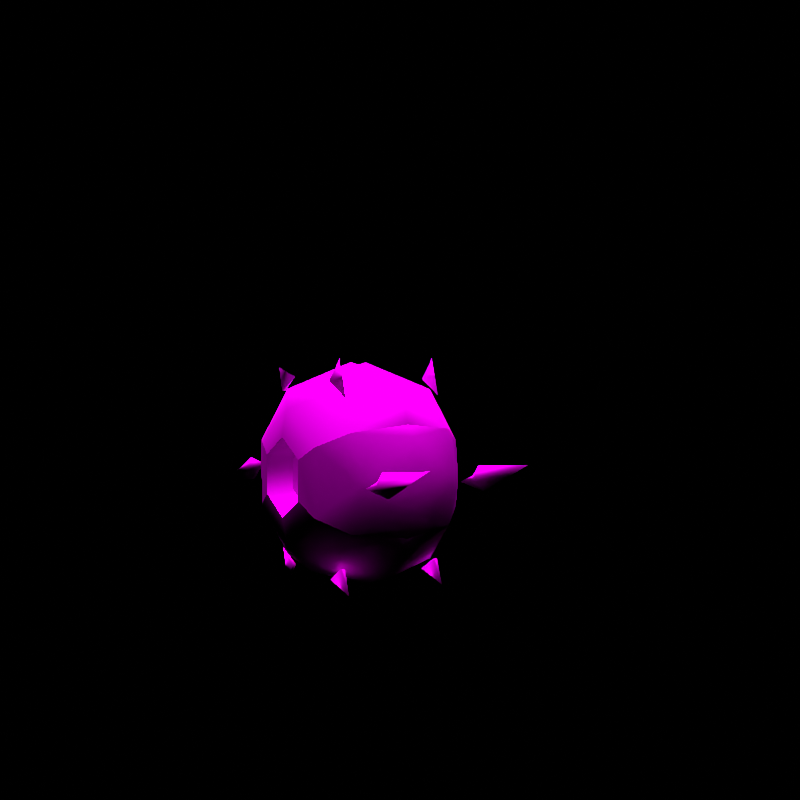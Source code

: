 # Source: rumble-whirlipede.blend  (saved by Blender 3.6.11; exported with 4.5.12 LTS)
import bpy
from mathutils import Matrix  # noqa: F401  (used for matrix-valued properties, if any)

bpy.ops.wm.read_factory_settings(use_empty=True)
scene = bpy.context.scene
scene.name = 'regice'

# ---- collections
col_don_t_render_me = bpy.data.collections.new("Don't Render Me"); scene.collection.children.link(col_don_t_render_me)

# ---- images (referenced by path relative to the original .blend; pixels are not part of the script)
import os
ASSET_DIR = os.environ.get("B2B_ASSET_DIR", "")  # directory of the original .blend (textures are referenced by path, not embedded)
HERE = os.path.dirname(os.path.abspath(__file__))  # packed textures are extracted next to this script under _unpacked/

def load_image(name, relpath, width, height, colorspace="sRGB"):
    """Load a texture the original file referenced (path relative to the .blend, or extracted next to this script)."""
    p = next((c for c in (os.path.join(HERE, relpath), os.path.join(ASSET_DIR, relpath)) if relpath and os.path.exists(c)), "")
    if p:
        img = bpy.data.images.load(p, check_existing=True)
        img.name = name
    else:  # same state as the original file: an image datablock whose file is absent (Cycles renders it pink)
        img = bpy.data.images.new(name, width, height)
        img.source = "FILE"
        img.filepath = "//" + (relpath or name)
    img.colorspace_settings.name = colorspace
    return img
img_hoiiga_body_c_png = load_image('HOIIGA_body_C.png', 'HOIIGA_body_C.png', 1024, 1024, 'sRGB')
img_hoiiga_eye_c_png = load_image('HOIIGA_eye_C.png', 'HOIIGA_eye_C.png', 1024, 1024, 'sRGB')

# ---- materials (node trees are filled in below, after node groups)
mat_pii_hoiiga_body_png = bpy.data.materials.new('Pii_HOIIGA_body.png')
mat_pii_hoiiga_body_png.use_transparent_shadow = False
mat_pii_hoiiga_body_png.diffuse_color = (0.8373, 0.8227, 0.5413, 1.0)
mat_pii_hoiiga_eye_png = bpy.data.materials.new('Pii_HOIIGA_eye.png')
mat_pii_hoiiga_eye_png.use_transparent_shadow = False
mat_pii_hoiiga_eye_png.diffuse_color = (0.8373, 0.8227, 0.5413, 1.0)

# ---- material node trees
mat_pii_hoiiga_body_png.use_nodes = True; mat_pii_hoiiga_body_png.node_tree.nodes.clear()
_N = mat_pii_hoiiga_body_png.node_tree.nodes; _L = mat_pii_hoiiga_body_png.node_tree.links
n0 = _N.new('ShaderNodeBsdfPrincipled'); n0.name = 'Principled BSDF'; n0.location = (10, 300)
n0.distribution = 'GGX'
n0.subsurface_method = 'RANDOM_WALK_SKIN'
n0.inputs[2].default_value = 0.0
n0.inputs[3].default_value = 1.45
n0.inputs[13].default_value = 0.0
n0.inputs[27].default_value = (0.0, 0.0, 0.0, 1.0)
n0.inputs[28].default_value = 1.0
n1 = _N.new('ShaderNodeOutputMaterial'); n1.name = 'Material Output'; n1.location = (300, 300)
n2 = _N.new('ShaderNodeTexImage'); n2.name = 'Image Texture'; n2.location = (-280, 260)
n2.image = img_hoiiga_body_c_png
n2.interpolation = 'Closest'
n2.extension = 'MIRROR'
_L.new(n0.outputs[0], n1.inputs[0])
_L.new(n2.outputs[0], n0.inputs[0])
n1.is_active_output = True
mat_pii_hoiiga_eye_png.use_nodes = True; mat_pii_hoiiga_eye_png.node_tree.nodes.clear()
_N = mat_pii_hoiiga_eye_png.node_tree.nodes; _L = mat_pii_hoiiga_eye_png.node_tree.links
n0 = _N.new('ShaderNodeBsdfPrincipled'); n0.name = 'Principled BSDF'; n0.location = (10, 300)
n0.distribution = 'GGX'
n0.subsurface_method = 'RANDOM_WALK_SKIN'
n0.inputs[2].default_value = 0.0
n0.inputs[3].default_value = 1.45
n0.inputs[13].default_value = 0.0
n0.inputs[27].default_value = (0.0, 0.0, 0.0, 1.0)
n0.inputs[28].default_value = 1.0
n1 = _N.new('ShaderNodeOutputMaterial'); n1.name = 'Material Output'; n1.location = (300, 300)
n2 = _N.new('ShaderNodeTexImage'); n2.name = 'Image Texture'; n2.location = (-280, 260)
n2.image = img_hoiiga_eye_c_png
n2.interpolation = 'Closest'
_L.new(n0.outputs[0], n1.inputs[0])
_L.new(n2.outputs[0], n0.inputs[0])
n1.is_active_output = True

# ---- world
world_world = bpy.data.worlds.new('World'); scene.world = world_world
world_world.use_nodes = True; world_world.node_tree.nodes.clear()
_N = world_world.node_tree.nodes; _L = world_world.node_tree.links
n0 = _N.new('ShaderNodeOutputWorld'); n0.name = 'World Output'; n0.location = (300, 300)
n1 = _N.new('ShaderNodeBackground'); n1.name = 'Background'; n1.location = (10, 300)
n1.inputs[0].default_value = (0.05088, 0.05088, 0.05088, 1.0)
n1.inputs[1].default_value = 0.0
_L.new(n1.outputs[0], n0.inputs[0])
n0.is_active_output = True
world_world.color = (0.05088, 0.05088, 0.05088)
world_world.use_sun_shadow = False
world_world.sun_shadow_jitter_overblur = 0.0

# ---- cameras
cam_camera = bpy.data.cameras.new('Camera')
cam_camera.clip_end = 2e+04

# ---- lights
light_sun = bpy.data.lights.new('Sun', 'SUN')
light_sun.specular_factor = 0.0
light_sun.transmission_factor = 0.0
light_sun.use_shadow = False
light_sun.angle = 0.7854
light_sun.energy = 5.0
light_sun.shadow_soft_size = 0.25

# ---- meshes
me_hoiiga = bpy.data.meshes.new('HOIIGA')
me_hoiiga.from_pydata([(0.1374, -0.1233, 0.4982), (0.1374, -0.2056, 0.4039), (0.2016, -0.1442, 0.3684), (0.0, -0.2251, 0.4583), (0.2016, -0.0004702, 0.4514), (0.0, -0.1421, 0.5308), (0.1374, -0.0004702, 0.5223), (0.0, -0.03784, 0.5663), (0.0, -0.2349, 0.4208), (0.2135, -0.08663, 0.3352), (-0.1374, -0.1233, 0.4982), (0.0, -0.0004702, 0.5561), (-0.1374, -0.2056, 0.4039), (0.2135, -0.0004702, 0.3849), (-0.1374, -0.0004702, 0.5223), (-0.2016, -0.1442, 0.3684), (-0.2016, -0.0004702, 0.4514), (-0.2135, -0.0004702, 0.3849), (-0.2135, -0.08663, 0.3352), (0.1374, 0.1224, 0.4982), (0.0, 0.03688, 0.5663), (0.2016, 0.1433, 0.3684), (0.0, 0.1411, 0.5308), (0.1374, 0.2047, 0.4039), (0.0, 0.2241, 0.4583), (-0.1374, 0.1224, 0.4982), (0.0, 0.2339, 0.4208), (0.2135, 0.08569, 0.3352), (-0.1374, 0.2047, 0.4039), (-0.2016, 0.1433, 0.3684), (-0.2135, 0.08569, 0.3352), (0.1374, 0.2452, 0.2854), (0.0, 0.2615, 0.3935), (0.2016, 0.1433, 0.2024), (0.0, 0.2827, 0.2854), (0.1374, 0.2047, 0.167), (0.0, 0.2615, 0.1773), (-0.1374, 0.2452, 0.2854), (0.0, 0.2339, 0.1501), (0.2135, 0.08569, 0.2357), (-0.1374, 0.2047, 0.167), (-0.2016, 0.1433, 0.2024), (-0.2135, 0.08569, 0.2357), (0.1374, 0.1224, 0.07268), (0.0, 0.2241, 0.1126), (0.2016, -0.0004702, 0.1195), (0.0, 0.1411, 0.04017), (0.1374, -0.0004702, 0.04854), (0.0, 0.03689, 0.004547), (-0.1374, 0.1224, 0.07268), (0.0, -0.0004702, 0.01475), (0.2135, -0.0004702, 0.1859), (-0.1374, -0.0004702, 0.04854), (-0.2016, -0.0004702, 0.1195), (-0.2135, -0.0004702, 0.1859), (0.1374, -0.1233, 0.07268), (0.0, -0.03783, 0.004547), (0.2016, -0.1442, 0.2024), (0.0, -0.1421, 0.04017), (0.1374, -0.2056, 0.167), (0.0, -0.225, 0.1126), (-0.1374, -0.1233, 0.07268), (0.0, -0.2349, 0.1501), (0.2135, -0.08663, 0.2357), (-0.1374, -0.2056, 0.167), (-0.2016, -0.1442, 0.2024), (-0.2135, -0.08663, 0.2357), (0.1374, -0.2461, 0.2854), (0.0, -0.2624, 0.1774), (0.0, -0.2837, 0.2855), (0.0, -0.2624, 0.3935), (-0.1374, -0.2461, 0.2854), (0.1489, -0.3383, 0.2945), (0.1314, -0.2623, 0.2799), (0.1314, -0.3124, 0.3008), (0.1314, -0.3587, 0.2659), (0.1314, -0.3339, 0.3253), (0.1314, -0.5231, 0.343), (0.1139, -0.3383, 0.2945), (0.1489, 0.3374, 0.2764), (0.1314, 0.2614, 0.2909), (0.1314, 0.3115, 0.2701), (0.1314, 0.3578, 0.305), (0.1314, 0.333, 0.2456), (0.1314, 0.5222, 0.2279), (0.1139, 0.3374, 0.2764), (-0.1489, -0.3383, 0.2945), (-0.1314, -0.3124, 0.3008), (-0.1314, -0.2623, 0.2799), (-0.1314, -0.3339, 0.3253), (-0.1314, -0.3587, 0.2659), (-0.1314, -0.5231, 0.343), (-0.1139, -0.3383, 0.2945), (-0.1489, 0.3374, 0.2764), (-0.1314, 0.3115, 0.2701), (-0.1314, 0.2614, 0.2909), (-0.1314, 0.333, 0.2456), (-0.1314, 0.3578, 0.305), (-0.1314, 0.5222, 0.2279), (-0.1139, 0.3374, 0.2764), (0.1372, -0.1015, 0.5227), (0.1313, -0.1665, 0.4852), (0.1254, -0.1015, 0.5227), (0.1313, -0.1398, 0.5778), (0.1372, 0.1545, 0.4916), (0.1313, 0.08953, 0.5291), (0.1254, 0.1545, 0.4916), (0.1313, 0.183, 0.5523), (0.1372, -0.1554, 0.07931), (0.1313, -0.09047, 0.04181), (0.1254, -0.1554, 0.07931), (0.1313, -0.184, 0.01859), (0.1372, 0.1006, 0.04818), (0.1313, 0.1655, 0.08568), (0.1254, 0.1006, 0.04818), (0.1313, 0.1389, -0.006916), (-0.1372, -0.1015, 0.5227), (-0.1254, -0.1015, 0.5227), (-0.1313, -0.1665, 0.4852), (-0.1313, -0.1398, 0.5778), (-0.1372, 0.1545, 0.4916), (-0.1254, 0.1545, 0.4916), (-0.1313, 0.08953, 0.5291), (-0.1313, 0.183, 0.5523), (-0.1372, -0.1554, 0.07931), (-0.1254, -0.1554, 0.07931), (-0.1313, -0.09047, 0.04181), (-0.1313, -0.184, 0.01859), (-0.1372, 0.1006, 0.04818), (-0.1254, 0.1006, 0.04818), (-0.1313, 0.1655, 0.08568), (-0.1313, 0.1389, -0.006916), (-0.09453, -0.0004702, 0.2854), (0.09453, -0.0004702, 0.2854), (0.159, -0.0004702, 0.2854), (0.1466, -0.0004702, 0.3862), (0.1466, -0.08772, 0.3358), (0.1466, 0.08678, 0.3358), (0.1466, 0.08678, 0.2351), (0.1466, -0.0004702, 0.1847), (0.1466, -0.08772, 0.2351), (-0.159, -0.0004702, 0.2854), (-0.1466, -0.08772, 0.3358), (-0.1466, -0.0004702, 0.3862), (-0.1466, 0.08678, 0.3358), (-0.1466, 0.08678, 0.2351), (-0.1466, -0.0004702, 0.1847), (-0.1466, -0.08772, 0.2351)], [], [(0, 1, 2), (0, 3, 1), (0, 2, 4), (0, 5, 3), (0, 4, 6), (0, 7, 5), (0, 6, 7), (1, 3, 8), (2, 9, 4), (5, 7, 10), (5, 10, 3), (6, 11, 7), (8, 3, 12), (3, 10, 12), (9, 13, 4), (11, 14, 7), (7, 14, 10), (12, 10, 15), (14, 16, 10), (10, 16, 15), (16, 17, 15), (17, 18, 15), (19, 6, 4), (19, 20, 6), (19, 4, 21), (19, 22, 20), (19, 21, 23), (19, 24, 22), (19, 23, 24), (6, 20, 11), (4, 13, 21), (22, 24, 25), (22, 25, 20), (23, 26, 24), (11, 20, 14), (20, 25, 14), (13, 27, 21), (26, 28, 24), (24, 28, 25), (14, 25, 16), (28, 29, 25), (25, 29, 16), (29, 30, 16), (30, 17, 16), (31, 23, 21), (31, 32, 23), (31, 21, 33), (31, 34, 32), (31, 33, 35), (31, 36, 34), (31, 35, 36), (23, 32, 26), (21, 27, 33), (34, 36, 37), (34, 37, 32), (35, 38, 36), (26, 32, 28), (32, 37, 28), (27, 39, 33), (38, 40, 36), (36, 40, 37), (28, 37, 29), (40, 41, 37), (37, 41, 29), (41, 42, 29), (42, 30, 29), (43, 35, 33), (43, 44, 35), (43, 33, 45), (43, 46, 44), (43, 45, 47), (43, 48, 46), (43, 47, 48), (35, 44, 38), (33, 39, 45), (46, 48, 49), (46, 49, 44), (47, 50, 48), (38, 44, 40), (44, 49, 40), (39, 51, 45), (50, 52, 48), (48, 52, 49), (40, 49, 41), (52, 53, 49), (49, 53, 41), (53, 54, 41), (54, 42, 41), (55, 47, 45), (55, 56, 47), (55, 45, 57), (55, 58, 56), (55, 57, 59), (55, 60, 58), (55, 59, 60), (47, 56, 50), (45, 51, 57), (58, 60, 61), (58, 61, 56), (59, 62, 60), (50, 56, 52), (56, 61, 52), (51, 63, 57), (62, 64, 60), (60, 64, 61), (52, 61, 53), (64, 65, 61), (61, 65, 53), (65, 66, 53), (66, 54, 53), (67, 59, 57), (67, 68, 59), (67, 57, 2), (67, 69, 68), (67, 2, 1), (67, 70, 69), (67, 1, 70), (59, 68, 62), (57, 63, 2), (69, 70, 71), (69, 71, 68), (1, 8, 70), (62, 68, 64), (68, 71, 64), (63, 9, 2), (8, 12, 70), (70, 12, 71), (64, 71, 65), (12, 15, 71), (71, 15, 65), (15, 18, 65), (18, 66, 65), (72, 73, 74), (72, 75, 73), (72, 74, 76), (72, 77, 75), (72, 76, 77), (73, 78, 74), (73, 75, 78), (78, 76, 74), (78, 77, 76), (78, 75, 77), (79, 80, 81), (79, 82, 80), (79, 81, 83), (79, 84, 82), (79, 83, 84), (80, 85, 81), (80, 82, 85), (85, 83, 81), (85, 84, 83), (85, 82, 84), (86, 87, 88), (86, 89, 87), (86, 88, 90), (86, 91, 89), (86, 90, 91), (87, 92, 88), (87, 89, 92), (92, 90, 88), (92, 89, 91), (92, 91, 90), (93, 94, 95), (93, 96, 94), (93, 95, 97), (93, 98, 96), (93, 97, 98), (94, 99, 95), (94, 96, 99), (99, 97, 95), (99, 96, 98), (99, 98, 97), (100, 101, 102), (100, 103, 101), (100, 102, 103), (103, 102, 101), (104, 105, 106), (104, 107, 105), (104, 106, 107), (107, 106, 105), (108, 109, 110), (108, 111, 109), (108, 110, 111), (111, 110, 109), (112, 113, 114), (112, 115, 113), (112, 114, 115), (115, 114, 113), (116, 117, 118), (116, 119, 117), (116, 118, 119), (119, 118, 117), (120, 121, 122), (120, 123, 121), (120, 122, 123), (123, 122, 121), (124, 125, 126), (124, 127, 125), (124, 126, 127), (127, 126, 125), (128, 129, 130), (128, 131, 129), (128, 130, 131), (131, 130, 129), (132, 13, 9), (132, 27, 13), (132, 39, 27), (132, 51, 39), (132, 63, 51), (132, 9, 63), (133, 18, 17), (133, 17, 30), (133, 30, 42), (133, 42, 54), (133, 54, 66), (133, 66, 18), (134, 135, 136), (134, 137, 135), (134, 138, 137), (134, 139, 138), (134, 140, 139), (134, 136, 140), (141, 142, 143), (141, 143, 144), (141, 144, 145), (141, 145, 146), (141, 146, 147), (141, 147, 142)])
me_hoiiga.polygons.foreach_set('use_smooth', [True] * 228)
me_hoiiga.polygons.foreach_set('material_index', [0, 0, 0, 0, 0, 0, 0, 0, 0, 0, 0, 0, 0, 0, 0, 0, 0, 0, 0, 0, 0, 0, 0, 0, 0, 0, 0, 0, 0, 0, 0, 0, 0, 0, 0, 0, 0, 0, 0, 0, 0, 0, 0, 0, 0, 0, 0, 0, 0, 0, 0, 0, 0, 0, 0, 0, 0, 0, 0, 0, 0, 0, 0, 0, 0, 0, 0, 0, 0, 0, 0, 0, 0, 0, 0, 0, 0, 0, 0, 0, 0, 0, 0, 0, 0, 0, 0, 0, 0, 0, 0, 0, 0, 0, 0, 0, 0, 0, 0, 0, 0, 0, 0, 0, 0, 0, 0, 0, 0, 0, 0, 0, 0, 0, 0, 0, 0, 0, 0, 0, 0, 0, 0, 0, 0, 0, 0, 0, 0, 0, 0, 0, 0, 0, 0, 0, 0, 0, 0, 0, 0, 0, 0, 0, 0, 0, 0, 0, 0, 0, 0, 0, 0, 0, 0, 0, 0, 0, 0, 0, 0, 0, 0, 0, 0, 0, 0, 0, 0, 0, 0, 0, 0, 0, 0, 0, 0, 0, 0, 0, 0, 0, 0, 0, 0, 0, 0, 0, 0, 0, 0, 0, 0, 0, 0, 0, 0, 0, 0, 0, 0, 0, 0, 0, 0, 0, 0, 0, 0, 0, 0, 0, 0, 0, 0, 0, 1, 1, 1, 1, 1, 1, 1, 1, 1, 1, 1, 1])
_k = set([(1, 2), (1, 8), (2, 9), (4, 6), (4, 13), (6, 11), (8, 12), (9, 13), (9, 63), (11, 14), (12, 15), (13, 27), (14, 16), (15, 18), (16, 17), (17, 18), (17, 30), (18, 66), (21, 23), (21, 27), (23, 26), (26, 28), (27, 39), (28, 29), (29, 30), (30, 42), (33, 35), (33, 39), (35, 38), (38, 40), (39, 51), (40, 41), (41, 42), (42, 54), (45, 47), (45, 51), (47, 50), (50, 52), (51, 63), (52, 53), (53, 54), (54, 66), (57, 59), (57, 63), (59, 62), (62, 64), (64, 65), (65, 66)])
me_hoiiga.attributes.new('sharp_edge', 'BOOLEAN', 'EDGE').data.foreach_set('value', [ (min(e.vertices), max(e.vertices)) in _k for e in me_hoiiga.edges])
_uv = me_hoiiga.uv_layers.new(name='Float2')
_uv.uv.foreach_set('vector', [0.0, 0.596, -0.6967, 0.596, -0.4731, 0.2264, 0.0, 0.596, -0.6358, 1.0, -0.6967, 0.596, 0.0, 0.596, -0.4731, 0.2264, 0.4731, 0.2264, 0.0, 0.596, 6.451e-06, 1.0, -0.6358, 1.0, 0.0, 0.596, 0.4731, 0.2264, 0.6967, 0.596, 0.0, 0.596, 0.6358, 1.0, 6.451e-06, 1.0, 0.0, 0.596, 0.6967, 0.596, 0.6358, 1.0, -0.6967, 0.596, -0.6358, 1.0, -0.7961, 1.0, -0.4731, 0.2264, -0.2694, 0.0868, 0.4731, 0.2264, 6.451e-06, 1.0, 0.6358, 1.0, 0.0, 1.404, 6.451e-06, 1.0, 0.0, 1.404, -0.6358, 1.0, 0.6967, 0.596, 0.7961, 1.0, 0.6358, 1.0, -0.7961, 1.0, -0.6358, 1.0, -0.6967, 1.404, -0.6358, 1.0, 0.0, 1.404, -0.6967, 1.404, -0.2694, 0.0868, 0.2694, 0.0868, 0.4731, 0.2264, 0.7961, 1.0, 0.6967, 1.404, 0.6358, 1.0, 0.6358, 1.0, 0.6967, 1.404, 0.0, 1.404, -0.6967, 1.404, 0.0, 1.404, -0.4731, 1.774, 0.6967, 1.404, 0.4731, 1.774, 0.0, 1.404, 0.0, 1.404, 0.4731, 1.774, -0.4731, 1.774, 0.4731, 1.774, 0.2694, 1.914, -0.4731, 1.774, 0.2694, 1.914, -0.2694, 1.914, -0.4731, 1.774, 0.0, 0.596, -0.6967, 0.596, -0.4731, 0.2264, 0.0, 0.596, -0.6358, 1.0, -0.6967, 0.596, 0.0, 0.596, -0.4731, 0.2264, 0.4731, 0.2264, 0.0, 0.596, 6.451e-06, 1.0, -0.6358, 1.0, 0.0, 0.596, 0.4731, 0.2264, 0.6967, 0.596, 0.0, 0.596, 0.6358, 1.0, 6.451e-06, 1.0, 0.0, 0.596, 0.6967, 0.596, 0.6358, 1.0, -0.6967, 0.596, -0.6358, 1.0, -0.7961, 1.0, -0.4731, 0.2264, -0.2694, 0.0868, 0.4731, 0.2264, 6.451e-06, 1.0, 0.6358, 1.0, 0.0, 1.404, 6.451e-06, 1.0, 0.0, 1.404, -0.6358, 1.0, 0.6967, 0.596, 0.7961, 1.0, 0.6358, 1.0, -0.7961, 1.0, -0.6358, 1.0, -0.6967, 1.404, -0.6358, 1.0, 0.0, 1.404, -0.6967, 1.404, -0.2694, 0.0868, 0.2694, 0.0868, 0.4731, 0.2264, 0.7961, 1.0, 0.6967, 1.404, 0.6358, 1.0, 0.6358, 1.0, 0.6967, 1.404, 0.0, 1.404, -0.6967, 1.404, 0.0, 1.404, -0.4731, 1.774, 0.6967, 1.404, 0.4731, 1.774, 0.0, 1.404, 0.0, 1.404, 0.4731, 1.774, -0.4731, 1.774, 0.4731, 1.774, 0.2694, 1.914, -0.4731, 1.774, 0.2694, 1.914, -0.2694, 1.914, -0.4731, 1.774, 0.0, 0.596, 0.6967, 0.596, 0.4731, 0.2264, 0.0, 0.596, 0.6358, 1.0, 0.6967, 0.596, 0.0, 0.596, 0.4731, 0.2264, -0.4731, 0.2264, 0.0, 0.596, 6.451e-06, 1.0, 0.6358, 1.0, 0.0, 0.596, -0.4731, 0.2264, -0.6967, 0.596, 0.0, 0.596, -0.6358, 1.0, 6.451e-06, 1.0, 0.0, 0.596, -0.6967, 0.596, -0.6358, 1.0, 0.6967, 0.596, 0.6358, 1.0, 0.7961, 1.0, 0.4731, 0.2264, 0.2694, 0.0868, -0.4731, 0.2264, 6.451e-06, 1.0, -0.6358, 1.0, 0.0, 1.404, 6.451e-06, 1.0, 0.0, 1.404, 0.6358, 1.0, -0.6967, 0.596, -0.7961, 1.0, -0.6358, 1.0, 0.7961, 1.0, 0.6358, 1.0, 0.6967, 1.404, 0.6358, 1.0, 0.0, 1.404, 0.6967, 1.404, 0.2694, 0.0868, -0.2694, 0.0868, -0.4731, 0.2264, -0.7961, 1.0, -0.6967, 1.404, -0.6358, 1.0, -0.6358, 1.0, -0.6967, 1.404, 0.0, 1.404, 0.6967, 1.404, 0.0, 1.404, 0.4731, 1.774, -0.6967, 1.404, -0.4731, 1.774, 0.0, 1.404, 0.0, 1.404, -0.4731, 1.774, 0.4731, 1.774, -0.4731, 1.774, -0.2694, 1.914, 0.4731, 1.774, -0.2694, 1.914, 0.2694, 1.914, 0.4731, 1.774, 0.0, 0.596, 0.6967, 0.596, 0.4731, 0.2264, 0.0, 0.596, 0.6358, 1.0, 0.6967, 0.596, 0.0, 0.596, 0.4731, 0.2264, -0.4731, 0.2264, 0.0, 0.596, 6.451e-06, 1.0, 0.6358, 1.0, 0.0, 0.596, -0.4731, 0.2264, -0.6967, 0.596, 0.0, 0.596, -0.6358, 1.0, 6.451e-06, 1.0, 0.0, 0.596, -0.6967, 0.596, -0.6358, 1.0, 0.6967, 0.596, 0.6358, 1.0, 0.7961, 1.0, 0.4731, 0.2264, 0.2694, 0.0868, -0.4731, 0.2264, 6.451e-06, 1.0, -0.6358, 1.0, 0.0, 1.404, 6.451e-06, 1.0, 0.0, 1.404, 0.6358, 1.0, -0.6967, 0.596, -0.7961, 1.0, -0.6358, 1.0, 0.7961, 1.0, 0.6358, 1.0, 0.6967, 1.404, 0.6358, 1.0, 0.0, 1.404, 0.6967, 1.404, 0.2694, 0.0868, -0.2694, 0.0868, -0.4731, 0.2264, -0.7961, 1.0, -0.6967, 1.404, -0.6358, 1.0, -0.6358, 1.0, -0.6967, 1.404, 0.0, 1.404, 0.6967, 1.404, 0.0, 1.404, 0.4731, 1.774, -0.6967, 1.404, -0.4731, 1.774, 0.0, 1.404, 0.0, 1.404, -0.4731, 1.774, 0.4731, 1.774, -0.4731, 1.774, -0.2694, 1.914, 0.4731, 1.774, -0.2694, 1.914, 0.2694, 1.914, 0.4731, 1.774, 0.0, 0.596, -0.6967, 0.596, -0.4731, 0.2264, 0.0, 0.596, -0.6358, 1.0, -0.6967, 0.596, 0.0, 0.596, -0.4731, 0.2264, 0.4731, 0.2264, 0.0, 0.596, 6.451e-06, 1.0, -0.6358, 1.0, 0.0, 0.596, 0.4731, 0.2264, 0.6967, 0.596, 0.0, 0.596, 0.6358, 1.0, 6.451e-06, 1.0, 0.0, 0.596, 0.6967, 0.596, 0.6358, 1.0, -0.6967, 0.596, -0.6358, 1.0, -0.7961, 1.0, -0.4731, 0.2264, -0.2694, 0.0868, 0.4731, 0.2264, 6.451e-06, 1.0, 0.6358, 1.0, 0.0, 1.404, 6.451e-06, 1.0, 0.0, 1.404, -0.6358, 1.0, 0.6967, 0.596, 0.7961, 1.0, 0.6358, 1.0, -0.7961, 1.0, -0.6358, 1.0, -0.6967, 1.404, -0.6358, 1.0, 0.0, 1.404, -0.6967, 1.404, -0.2694, 0.0868, 0.2694, 0.0868, 0.4731, 0.2264, 0.7961, 1.0, 0.6967, 1.404, 0.6358, 1.0, 0.6358, 1.0, 0.6967, 1.404, 0.0, 1.404, -0.6967, 1.404, 0.0, 1.404, -0.4731, 1.774, 0.6967, 1.404, 0.4731, 1.774, 0.0, 1.404, 0.0, 1.404, 0.4731, 1.774, -0.4731, 1.774, 0.4731, 1.774, 0.2694, 1.914, -0.4731, 1.774, 0.2694, 1.914, -0.2694, 1.914, -0.4731, 1.774, 0.0, 0.596, -0.6967, 0.596, -0.4731, 0.2264, 0.0, 0.596, -0.6358, 1.0, -0.6967, 0.596, 0.0, 0.596, -0.4731, 0.2264, 0.4731, 0.2264, 0.0, 0.596, 6.451e-06, 1.0, -0.6358, 1.0, 0.0, 0.596, 0.4731, 0.2264, 0.6967, 0.596, 0.0, 0.596, 0.6358, 1.0, 6.451e-06, 1.0, 0.0, 0.596, 0.6967, 0.596, 0.6358, 1.0, -0.6967, 0.596, -0.6358, 1.0, -0.7961, 1.0, -0.4731, 0.2264, -0.2694, 0.0868, 0.4731, 0.2264, 6.451e-06, 1.0, 0.6358, 1.0, 0.0, 1.404, 6.451e-06, 1.0, 0.0, 1.404, -0.6358, 1.0, 0.6967, 0.596, 0.7961, 1.0, 0.6358, 1.0, -0.7961, 1.0, -0.6358, 1.0, -0.6967, 1.404, -0.6358, 1.0, 0.0, 1.404, -0.6967, 1.404, -0.2694, 0.0868, 0.2694, 0.0868, 0.4731, 0.2264, 0.7961, 1.0, 0.6967, 1.404, 0.6358, 1.0, 0.6358, 1.0, 0.6967, 1.404, 0.0, 1.404, -0.6967, 1.404, 0.0, 1.404, -0.4731, 1.774, 0.6967, 1.404, 0.4731, 1.774, 0.0, 1.404, 0.0, 1.404, 0.4731, 1.774, -0.4731, 1.774, 0.4731, 1.774, 0.2694, 1.914, -0.4731, 1.774, 0.2694, 1.914, -0.2694, 1.914, -0.4731, 1.774, 0.8578, 0.1264, 0.8333, 0.0393, 0.8773, 0.09923, 0.8578, 0.1264, 0.7838, 0.1425, 0.8333, 0.0393, 0.8578, 0.1264, 0.8773, 0.09923, 0.9349, 0.1285, 0.8578, 0.1264, 0.9501, 0.3412, 0.7838, 0.1425, 0.8578, 0.1264, 0.9349, 0.1285, 0.9501, 0.3412, 0.8333, 0.0393, 0.8578, 0.1264, 0.8773, 0.09923, 0.8333, 0.0393, 0.7838, 0.1425, 0.8578, 0.1264, 0.8578, 0.1264, 0.9349, 0.1285, 0.8773, 0.09923, 0.8578, 0.1264, 0.9501, 0.3412, 0.9349, 0.1285, 0.8578, 0.1264, 0.7838, 0.1425, 0.9501, 0.3412, 0.8578, 0.1264, 0.8333, 0.0393, 0.8773, 0.09923, 0.8578, 0.1264, 0.7838, 0.1425, 0.8333, 0.0393, 0.8578, 0.1264, 0.8773, 0.09923, 0.9349, 0.1285, 0.8578, 0.1264, 0.9501, 0.3412, 0.7838, 0.1425, 0.8578, 0.1264, 0.9349, 0.1285, 0.9501, 0.3412, 0.8333, 0.0393, 0.8578, 0.1264, 0.8773, 0.09923, 0.8333, 0.0393, 0.7838, 0.1425, 0.8578, 0.1264, 0.8578, 0.1264, 0.9349, 0.1285, 0.8773, 0.09923, 0.8578, 0.1264, 0.9501, 0.3412, 0.9349, 0.1285, 0.8578, 0.1264, 0.7838, 0.1425, 0.9501, 0.3412, 0.8578, 0.1264, 0.8773, 0.09923, 0.8333, 0.0393, 0.8578, 0.1264, 0.9349, 0.1285, 0.8773, 0.09923, 0.8578, 0.1264, 0.8333, 0.0393, 0.7838, 0.1425, 0.8578, 0.1264, 0.9501, 0.3412, 0.9349, 0.1285, 0.8578, 0.1264, 0.7838, 0.1425, 0.9501, 0.3412, 0.8773, 0.09923, 0.8578, 0.1264, 0.8333, 0.0393, 0.8773, 0.09923, 0.9349, 0.1285, 0.8578, 0.1264, 0.8578, 0.1264, 0.7838, 0.1425, 0.8333, 0.0393, 0.8578, 0.1264, 0.9349, 0.1285, 0.9501, 0.3412, 0.8578, 0.1264, 0.9501, 0.3412, 0.7838, 0.1425, 0.8578, 0.1264, 0.8773, 0.09923, 0.8333, 0.0393, 0.8578, 0.1264, 0.9349, 0.1285, 0.8773, 0.09923, 0.8578, 0.1264, 0.8333, 0.0393, 0.7838, 0.1425, 0.8578, 0.1264, 0.9501, 0.3412, 0.9349, 0.1285, 0.8578, 0.1264, 0.7838, 0.1425, 0.9501, 0.3412, 0.8773, 0.09923, 0.8578, 0.1264, 0.8333, 0.0393, 0.8773, 0.09923, 0.9349, 0.1285, 0.8578, 0.1264, 0.8578, 0.1264, 0.7838, 0.1425, 0.8333, 0.0393, 0.8578, 0.1264, 0.9349, 0.1285, 0.9501, 0.3412, 0.8578, 0.1264, 0.9501, 0.3412, 0.7838, 0.1425, 0.8777, 0.4679, 0.8586, 0.4624, 0.8777, 0.4679, 0.8777, 0.4679, 0.8664, 0.476, 0.8586, 0.4624, 0.8777, 0.4679, 0.8777, 0.4679, 0.8664, 0.476, 0.8664, 0.476, 0.8777, 0.4679, 0.8586, 0.4624, 0.9529, 0.4633, 0.9338, 0.4689, 0.9529, 0.4633, 0.9529, 0.4633, 0.9613, 0.4723, 0.9338, 0.4689, 0.9529, 0.4633, 0.9529, 0.4633, 0.9613, 0.4723, 0.9613, 0.4723, 0.9529, 0.4633, 0.9338, 0.4689, 0.8618, 0.4028, 0.8809, 0.3973, 0.8618, 0.4028, 0.8618, 0.4028, 0.8534, 0.3938, 0.8809, 0.3973, 0.8618, 0.4028, 0.8618, 0.4028, 0.8534, 0.3938, 0.8534, 0.3938, 0.8618, 0.4028, 0.8809, 0.3973, 0.9371, 0.3982, 0.9561, 0.4037, 0.9371, 0.3982, 0.9371, 0.3982, 0.9483, 0.3901, 0.9561, 0.4037, 0.9371, 0.3982, 0.9371, 0.3982, 0.9483, 0.3901, 0.9483, 0.3901, 0.9371, 0.3982, 0.9561, 0.4037, 0.8777, 0.4679, 0.8777, 0.4679, 0.8586, 0.4624, 0.8777, 0.4679, 0.8664, 0.476, 0.8777, 0.4679, 0.8777, 0.4679, 0.8586, 0.4624, 0.8664, 0.476, 0.8664, 0.476, 0.8586, 0.4624, 0.8777, 0.4679, 0.9529, 0.4633, 0.9529, 0.4633, 0.9338, 0.4689, 0.9529, 0.4633, 0.9613, 0.4723, 0.9529, 0.4633, 0.9529, 0.4633, 0.9338, 0.4689, 0.9613, 0.4723, 0.9613, 0.4723, 0.9338, 0.4689, 0.9529, 0.4633, 0.8618, 0.4028, 0.8618, 0.4028, 0.8809, 0.3973, 0.8618, 0.4028, 0.8534, 0.3938, 0.8618, 0.4028, 0.8618, 0.4028, 0.8809, 0.3973, 0.8534, 0.3938, 0.8534, 0.3938, 0.8809, 0.3973, 0.8618, 0.4028, 0.9371, 0.3982, 0.9371, 0.3982, 0.9561, 0.4037, 0.9371, 0.3982, 0.9483, 0.3901, 0.9371, 0.3982, 0.9371, 0.3982, 0.9561, 0.4037, 0.9483, 0.3901, 0.9483, 0.3901, 0.9561, 0.4037, 0.9371, 0.3982, 0.6189, 0.03353, 0.648, 0.08924, 0.5897, 0.08924, 0.6189, 0.03353, 0.648, 0.08924, 0.5897, 0.08924, 0.6189, 0.03353, 0.648, 0.08924, 0.5897, 0.08924, 0.6189, 0.03353, 0.648, 0.08924, 0.5897, 0.08924, 0.6189, 0.03353, 0.648, 0.08924, 0.5897, 0.08924, 0.6189, 0.03353, 0.648, 0.08924, 0.5897, 0.08924, 0.6189, 0.03353, 0.5897, 0.08924, 0.648, 0.08924, 0.6189, 0.03353, 0.5897, 0.08924, 0.648, 0.08924, 0.6189, 0.03353, 0.5897, 0.08924, 0.648, 0.08924, 0.6189, 0.03353, 0.5897, 0.08924, 0.648, 0.08924, 0.6189, 0.03353, 0.5897, 0.08924, 0.648, 0.08924, 0.6189, 0.03353, 0.5897, 0.08924, 0.648, 0.08924, 0.5, 0.875, 0.5, 1.001, 0.06376, 0.938, 0.5, 0.875, 0.9362, 0.938, 0.5, 1.001, 0.5, 0.875, 0.9362, 0.812, 0.9362, 0.938, 0.5, 0.875, 0.5, 0.7491, 0.9362, 0.812, 0.5, 0.875, 0.06376, 0.812, 0.5, 0.7491, 0.5, 0.875, 0.06376, 0.938, 0.06376, 0.812, 0.5, 0.875, 0.06376, 0.938, 0.5, 1.001, 0.5, 0.875, 0.5, 1.001, 0.9362, 0.938, 0.5, 0.875, 0.9362, 0.938, 0.9362, 0.812, 0.5, 0.875, 0.9362, 0.812, 0.5, 0.7491, 0.5, 0.875, 0.5, 0.7491, 0.06376, 0.812, 0.5, 0.875, 0.06376, 0.812, 0.06376, 0.938])
me_hoiiga.materials.append(mat_pii_hoiiga_body_png)
me_hoiiga.materials.append(mat_pii_hoiiga_eye_png)
me_hoiiga.update()
me_hoiiga.normals_split_custom_set([tuple(v) for v in zip(*[iter([0.5555, -0.4158, 0.7201, 0.5073, -0.6588, 0.5555, 0.8873, -0.2778, 0.3682, 0.5555, -0.4158, 0.7201, -3.329e-06, -0.7732, 0.6342, 0.5073, -0.6588, 0.5555, 0.5555, -0.4158, 0.7201, 0.8873, -0.2778, 0.3682, 0.8873, -0.18, 0.4247, 0.5555, -0.4158, 0.7201, -5.174e-09, -0.5, 0.866, -3.329e-06, -0.7732, 0.6342, 0.5555, -0.4158, 0.7201, 0.8873, -0.18, 0.4247, 0.5074, -0.1517, 0.8483, 0.5555, -0.4158, 0.7201, 0.0, -0.1626, 0.9867, -5.174e-09, -0.5, 0.866, 0.5555, -0.4158, 0.7201, 0.5074, -0.1517, 0.8483, 0.0, -0.1626, 0.9867, 0.5073, -0.6588, 0.5555, -3.329e-06, -0.7732, 0.6342, 0.0, -0.9673, 0.2538, 0.8873, -0.2778, 0.3682, 0.9794, -0.101, 0.1749, 0.8873, -0.18, 0.4247, -5.174e-09, -0.5, 0.866, 0.0, -0.1626, 0.9867, -0.5555, -0.4158, 0.7201, -5.174e-09, -0.5, 0.866, -0.5555, -0.4158, 0.7201, -3.329e-06, -0.7732, 0.6342, 0.5074, -0.1517, 0.8483, 0.0, 0.2639, 0.9646, 0.0, -0.1626, 0.9867, 0.0, -0.9673, 0.2538, -3.329e-06, -0.7732, 0.6342, -0.5073, -0.6588, 0.5555, -3.329e-06, -0.7732, 0.6342, -0.5555, -0.4158, 0.7201, -0.5073, -0.6588, 0.5555, 0.9794, -0.101, 0.1749, 0.9794, -0.101, 0.1749, 0.8873, -0.18, 0.4247, 0.0, 0.2639, 0.9646, -0.5074, -0.1517, 0.8483, 0.0, -0.1626, 0.9867, 0.0, -0.1626, 0.9867, -0.5074, -0.1517, 0.8483, -0.5555, -0.4158, 0.7201, -0.5073, -0.6588, 0.5555, -0.5555, -0.4158, 0.7201, -0.8873, -0.2778, 0.3682, -0.5074, -0.1517, 0.8483, -0.8873, -0.1801, 0.4246, -0.5555, -0.4158, 0.7201, -0.5555, -0.4158, 0.7201, -0.8873, -0.1801, 0.4246, -0.8873, -0.2778, 0.3682, -0.8873, -0.1801, 0.4246, -0.9794, -0.101, 0.1749, -0.8873, -0.2778, 0.3682, -0.9794, -0.101, 0.1749, -0.9794, -0.101, 0.1749, -0.8873, -0.2778, 0.3682, 0.5556, 0.4158, 0.72, 0.5074, 0.1517, 0.8483, 0.8873, 0.18, 0.4247, 0.5556, 0.4158, 0.72, 1.034e-05, 0.1616, 0.9869, 0.5074, 0.1517, 0.8483, 0.5556, 0.4158, 0.72, 0.8873, 0.18, 0.4247, 0.8873, 0.2778, 0.3682, 0.5556, 0.4158, 0.72, -5.174e-09, 0.4998, 0.8661, 1.034e-05, 0.1616, 0.9869, 0.5556, 0.4158, 0.72, 0.8873, 0.2778, 0.3682, 0.5073, 0.6588, 0.5556, 0.5556, 0.4158, 0.72, 8.917e-08, 0.7731, 0.6343, -5.174e-09, 0.4998, 0.8661, 0.5556, 0.4158, 0.72, 0.5073, 0.6588, 0.5556, 8.917e-08, 0.7731, 0.6343, 0.5074, 0.1517, 0.8483, 1.034e-05, 0.1616, 0.9869, 0.0, -0.2642, 0.9645, 0.8873, 0.18, 0.4247, 0.9794, 0.101, 0.1749, 0.8873, 0.2778, 0.3682, -5.174e-09, 0.4998, 0.8661, 8.917e-08, 0.7731, 0.6343, -0.5556, 0.4157, 0.7201, -5.174e-09, 0.4998, 0.8661, -0.5556, 0.4157, 0.7201, 1.034e-05, 0.1616, 0.9869, 0.5073, 0.6588, 0.5556, 0.0, 0.9672, 0.2542, 8.917e-08, 0.7731, 0.6343, 0.0, -0.2642, 0.9645, 1.034e-05, 0.1616, 0.9869, -0.5074, 0.1517, 0.8483, 1.034e-05, 0.1616, 0.9869, -0.5556, 0.4157, 0.7201, -0.5074, 0.1517, 0.8483, 0.9794, 0.101, 0.1749, 0.9794, 0.101, 0.1749, 0.8873, 0.2778, 0.3682, 0.0, 0.9672, 0.2542, -0.5073, 0.6588, 0.5556, 8.917e-08, 0.7731, 0.6343, 8.917e-08, 0.7731, 0.6343, -0.5073, 0.6588, 0.5556, -0.5556, 0.4157, 0.7201, -0.5074, 0.1517, 0.8483, -0.5556, 0.4157, 0.7201, -0.8873, 0.18, 0.4247, -0.5073, 0.6588, 0.5556, -0.8873, 0.2778, 0.3682, -0.5556, 0.4157, 0.7201, -0.5556, 0.4157, 0.7201, -0.8873, 0.2778, 0.3682, -0.8873, 0.18, 0.4247, -0.8873, 0.2778, 0.3682, -0.9794, 0.101, 0.1749, -0.8873, 0.18, 0.4247, -0.9794, 0.101, 0.1749, -0.9794, 0.101, 0.1749, -0.8873, 0.18, 0.4247, 0.5555, 0.8315, -2.779e-07, 0.5073, 0.8105, 0.2927, 0.8873, 0.4578, 0.05642, 0.5555, 0.8315, -2.779e-07, 1.203e-06, 0.9359, 0.3523, 0.5073, 0.8105, 0.2927, 0.5555, 0.8315, -2.779e-07, 0.8873, 0.4578, 0.05642, 0.8873, 0.4578, -0.05642, 0.5555, 0.8315, -2.779e-07, 0.0, 1.0, 3.372e-06, 1.203e-06, 0.9359, 0.3523, 0.5555, 0.8315, -2.779e-07, 0.8873, 0.4578, -0.05642, 0.5073, 0.8105, -0.2927, 0.5555, 0.8315, -2.779e-07, 3.623e-08, 0.9359, -0.3523, 0.0, 1.0, 3.372e-06, 0.5555, 0.8315, -2.779e-07, 0.5073, 0.8105, -0.2927, 3.623e-08, 0.9359, -0.3523, 0.5073, 0.8105, 0.2927, 1.203e-06, 0.9359, 0.3523, -1.687e-07, 0.7037, 0.7105, 0.8873, 0.4578, 0.05642, 0.9794, 0.202, -1.909e-08, 0.8873, 0.4578, -0.05642, 0.0, 1.0, 3.372e-06, 3.623e-08, 0.9359, -0.3523, -0.5555, 0.8315, 1e-06, 0.0, 1.0, 3.372e-06, -0.5555, 0.8315, 1e-06, 1.203e-06, 0.9359, 0.3523, 0.5073, 0.8105, -0.2927, 7.499e-08, 0.7037, -0.7105, 3.623e-08, 0.9359, -0.3523, -1.687e-07, 0.7037, 0.7105, 1.203e-06, 0.9359, 0.3523, -0.5073, 0.8105, 0.2927, 1.203e-06, 0.9359, 0.3523, -0.5555, 0.8315, 1e-06, -0.5073, 0.8105, 0.2927, 0.9794, 0.202, -1.909e-08, 0.9794, 0.202, 0.0, 0.8873, 0.4578, -0.05642, 7.499e-08, 0.7037, -0.7105, -0.5073, 0.8105, -0.2927, 3.623e-08, 0.9359, -0.3523, 3.623e-08, 0.9359, -0.3523, -0.5073, 0.8105, -0.2927, -0.5555, 0.8315, 1e-06, -0.5073, 0.8105, 0.2927, -0.5555, 0.8315, 1e-06, -0.8873, 0.4578, 0.05642, -0.5073, 0.8105, -0.2927, -0.8873, 0.4578, -0.05642, -0.5555, 0.8315, 1e-06, -0.5555, 0.8315, 1e-06, -0.8873, 0.4578, -0.05642, -0.8873, 0.4578, 0.05642, -0.8873, 0.4578, -0.05642, -0.9794, 0.202, -1.909e-08, -0.8873, 0.4578, 0.05642, -0.9794, 0.202, -1.909e-08, -0.9794, 0.202, 0.0, -0.8873, 0.4578, 0.05642, 0.5555, 0.4158, -0.7201, 0.5073, 0.6588, -0.5556, 0.8873, 0.2778, -0.3682, 0.5555, 0.4158, -0.7201, 3.129e-07, 0.773, -0.6344, 0.5073, 0.6588, -0.5556, 0.5555, 0.4158, -0.7201, 0.8873, 0.2778, -0.3682, 0.8873, 0.18, -0.4247, 0.5555, 0.4158, -0.7201, -2.586e-08, 0.5, -0.866, 3.129e-07, 0.773, -0.6344, 0.5555, 0.4158, -0.7201, 0.8873, 0.18, -0.4247, 0.5073, 0.1518, -0.8483, 0.5555, 0.4158, -0.7201, -1.672e-08, 0.1629, -0.9866, -2.586e-08, 0.5, -0.866, 0.5555, 0.4158, -0.7201, 0.5073, 0.1518, -0.8483, -1.672e-08, 0.1629, -0.9866, 0.5073, 0.6588, -0.5556, 3.129e-07, 0.773, -0.6344, -1.875e-08, 0.9672, -0.2541, 0.8873, 0.2778, -0.3682, 0.9794, 0.101, -0.1749, 0.8873, 0.18, -0.4247, -2.586e-08, 0.5, -0.866, -1.672e-08, 0.1629, -0.9866, -0.5555, 0.4158, -0.7201, -2.586e-08, 0.5, -0.866, -0.5555, 0.4158, -0.7201, 3.129e-07, 0.773, -0.6344, 0.5073, 0.1518, -0.8483, -9.374e-09, -0.2635, -0.9647, -1.672e-08, 0.1629, -0.9866, -1.875e-08, 0.9672, -0.2541, 3.129e-07, 0.773, -0.6344, -0.5073, 0.6588, -0.5556, 3.129e-07, 0.773, -0.6344, -0.5555, 0.4158, -0.7201, -0.5073, 0.6588, -0.5556, 0.9794, 0.101, -0.1749, 0.9794, 0.101, -0.1749, 0.8873, 0.18, -0.4247, -9.374e-09, -0.2635, -0.9647, -0.5073, 0.1518, -0.8483, -1.672e-08, 0.1629, -0.9866, -1.672e-08, 0.1629, -0.9866, -0.5073, 0.1518, -0.8483, -0.5555, 0.4158, -0.7201, -0.5073, 0.6588, -0.5556, -0.5555, 0.4158, -0.7201, -0.8873, 0.2778, -0.3682, -0.5073, 0.1518, -0.8483, -0.8873, 0.18, -0.4247, -0.5555, 0.4158, -0.7201, -0.5555, 0.4158, -0.7201, -0.8873, 0.18, -0.4247, -0.8873, 0.2778, -0.3682, -0.8873, 0.18, -0.4247, -0.9794, 0.101, -0.1749, -0.8873, 0.2778, -0.3682, -0.9794, 0.101, -0.1749, -0.9794, 0.101, -0.1749, -0.8873, 0.2778, -0.3682, 0.5555, -0.4158, -0.7201, 0.5073, -0.1518, -0.8483, 0.8873, -0.18, -0.4247, 0.5555, -0.4158, -0.7201, 1.082e-06, -0.1616, -0.9869, 0.5073, -0.1518, -0.8483, 0.5555, -0.4158, -0.7201, 0.8873, -0.18, -0.4247, 0.8873, -0.2778, -0.3682, 0.5555, -0.4158, -0.7201, -5.172e-09, -0.5, -0.866, 1.082e-06, -0.1616, -0.9869, 0.5555, -0.4158, -0.7201, 0.8873, -0.2778, -0.3682, 0.5073, -0.6588, -0.5556, 0.5555, -0.4158, -0.7201, 1.115e-08, -0.773, -0.6344, -5.172e-09, -0.5, -0.866, 0.5555, -0.4158, -0.7201, 0.5073, -0.6588, -0.5556, 1.115e-08, -0.773, -0.6344, 0.5073, -0.1518, -0.8483, 1.082e-06, -0.1616, -0.9869, 0.0, 0.2635, -0.9647, 0.8873, -0.18, -0.4247, 0.9794, -0.101, -0.1749, 0.8873, -0.2778, -0.3682, -5.172e-09, -0.5, -0.866, 1.115e-08, -0.773, -0.6344, -0.5555, -0.4158, -0.7201, -5.172e-09, -0.5, -0.866, -0.5555, -0.4158, -0.7201, 1.082e-06, -0.1616, -0.9869, 0.5073, -0.6588, -0.5556, 2.812e-08, -0.9672, -0.2541, 1.115e-08, -0.773, -0.6344, 0.0, 0.2635, -0.9647, 1.082e-06, -0.1616, -0.9869, -0.5073, -0.1518, -0.8483, 1.082e-06, -0.1616, -0.9869, -0.5555, -0.4158, -0.7201, -0.5073, -0.1518, -0.8483, 0.9794, -0.101, -0.1749, 0.9794, -0.101, -0.1749, 0.8873, -0.2778, -0.3682, 2.812e-08, -0.9672, -0.2541, -0.5073, -0.6588, -0.5556, 1.115e-08, -0.773, -0.6344, 1.115e-08, -0.773, -0.6344, -0.5073, -0.6588, -0.5556, -0.5555, -0.4158, -0.7201, -0.5073, -0.1518, -0.8483, -0.5555, -0.4158, -0.7201, -0.8873, -0.18, -0.4247, -0.5073, -0.6588, -0.5556, -0.8873, -0.2778, -0.3682, -0.5555, -0.4158, -0.7201, -0.5555, -0.4158, -0.7201, -0.8873, -0.2778, -0.3682, -0.8873, -0.18, -0.4247, -0.8873, -0.2778, -0.3682, -0.9794, -0.101, -0.1749, -0.8873, -0.18, -0.4247, -0.9794, -0.101, -0.1749, -0.9794, -0.101, -0.1749, -0.8873, -0.18, -0.4247, 0.5556, -0.8315, -4.249e-05, 0.5073, -0.8105, -0.2927, 0.8873, -0.4578, -0.05642, 0.5556, -0.8315, -4.249e-05, 2.621e-06, -0.9358, -0.3524, 0.5073, -0.8105, -0.2927, 0.5556, -0.8315, -4.249e-05, 0.8873, -0.4578, -0.05642, 0.8873, -0.4578, 0.05642, 0.5556, -0.8315, -4.249e-05, 5.174e-09, -1.0, 0.0001802, 2.621e-06, -0.9358, -0.3524, 0.5556, -0.8315, -4.249e-05, 0.8873, -0.4578, 0.05642, 0.5074, -0.8105, 0.2927, 0.5556, -0.8315, -4.249e-05, 2.787e-08, -0.9358, 0.3527, 5.174e-09, -1.0, 0.0001802, 0.5556, -0.8315, -4.249e-05, 0.5074, -0.8105, 0.2927, 2.787e-08, -0.9358, 0.3527, 0.5073, -0.8105, -0.2927, 2.621e-06, -0.9358, -0.3524, -9.374e-08, -0.7037, -0.7105, 0.8873, -0.4578, -0.05642, 0.9794, -0.202, 7.959e-09, 0.8873, -0.4578, 0.05642, 5.174e-09, -1.0, 0.0001802, 2.787e-08, -0.9358, 0.3527, -0.5556, -0.8314, -1.748e-05, 5.174e-09, -1.0, 0.0001802, -0.5556, -0.8314, -1.748e-05, 2.621e-06, -0.9358, -0.3524, 0.5074, -0.8105, 0.2927, 0.0, -0.7031, 0.711, 2.787e-08, -0.9358, 0.3527, -9.374e-08, -0.7037, -0.7105, 2.621e-06, -0.9358, -0.3524, -0.5073, -0.8105, -0.2927, 2.621e-06, -0.9358, -0.3524, -0.5556, -0.8314, -1.748e-05, -0.5073, -0.8105, -0.2927, 0.9794, -0.202, 7.959e-09, 0.9794, -0.202, 3.981e-08, 0.8873, -0.4578, 0.05642, 0.0, -0.7031, 0.711, -0.5074, -0.8105, 0.2927, 2.787e-08, -0.9358, 0.3527, 2.787e-08, -0.9358, 0.3527, -0.5074, -0.8105, 0.2927, -0.5556, -0.8314, -1.748e-05, -0.5073, -0.8105, -0.2927, -0.5556, -0.8314, -1.748e-05, -0.8873, -0.4578, -0.05642, -0.5074, -0.8105, 0.2927, -0.8873, -0.4578, 0.05642, -0.5556, -0.8314, -1.748e-05, -0.5556, -0.8314, -1.748e-05, -0.8873, -0.4578, 0.05642, -0.8873, -0.4578, -0.05642, -0.8873, -0.4578, 0.05642, -0.9794, -0.202, 1.909e-08, -0.8873, -0.4578, -0.05642, -0.9794, -0.202, 1.909e-08, -0.9794, -0.202, 0.0, -0.8873, -0.4578, -0.05642, 0.9989, -0.004993, -0.04648, -8.187e-05, 0.454, -0.891, -1.331e-06, 0.479, 0.8778, 0.9989, -0.004993, -0.04648, -9.89e-06, -0.3093, -0.951, -8.187e-05, 0.454, -0.891, 0.9989, -0.004993, -0.04648, -1.331e-06, 0.479, 0.8778, 2.025e-05, 0.1616, 0.9869, 0.9989, -0.004993, -0.04648, 1.476e-06, -0.9869, 0.1611, -9.89e-06, -0.3093, -0.951, 0.9989, -0.004993, -0.04648, 2.025e-05, 0.1616, 0.9869, 1.476e-06, -0.9869, 0.1611, -8.187e-05, 0.454, -0.891, -0.9989, -0.004992, -0.04648, -1.331e-06, 0.479, 0.8778, -8.187e-05, 0.454, -0.891, -9.89e-06, -0.3093, -0.951, -0.9989, -0.004992, -0.04648, -0.9989, -0.004992, -0.04648, 2.025e-05, 0.1616, 0.9869, -1.331e-06, 0.479, 0.8778, -0.9989, -0.004992, -0.04648, 1.476e-06, -0.9869, 0.1611, 2.025e-05, 0.1616, 0.9869, -0.9989, -0.004992, -0.04648, -9.89e-06, -0.3093, -0.951, 1.476e-06, -0.9869, 0.1611, 0.9989, 0.005004, 0.04647, 0.0002345, -0.454, 0.891, -2.434e-06, -0.4789, -0.8778, 0.9989, 0.005004, 0.04647, -9.959e-06, 0.3093, 0.951, 0.0002345, -0.454, 0.891, 0.9989, 0.005004, 0.04647, -2.434e-06, -0.4789, -0.8778, 1.129e-05, -0.1616, -0.9869, 0.9989, 0.005004, 0.04647, 1.845e-06, 0.9869, -0.1611, -9.959e-06, 0.3093, 0.951, 0.9989, 0.005004, 0.04647, 1.129e-05, -0.1616, -0.9869, 1.845e-06, 0.9869, -0.1611, 0.0002345, -0.454, 0.891, -0.9989, 0.005004, 0.04647, -2.434e-06, -0.4789, -0.8778, 0.0002345, -0.454, 0.891, -9.959e-06, 0.3093, 0.951, -0.9989, 0.005004, 0.04647, -0.9989, 0.005004, 0.04647, 1.129e-05, -0.1616, -0.9869, -2.434e-06, -0.4789, -0.8778, -0.9989, 0.005004, 0.04647, 1.845e-06, 0.9869, -0.1611, 1.129e-05, -0.1616, -0.9869, -0.9989, 0.005004, 0.04647, -9.959e-06, 0.3093, 0.951, 1.845e-06, 0.9869, -0.1611, -0.9876, 0.09822, 0.1223, 1.006e-07, 0.5157, 0.8568, -0.0001155, 0.9944, 0.106, -0.9876, 0.09822, 0.1223, 1.002e-05, 0.3093, 0.951, 1.006e-07, 0.5157, 0.8568, -0.9876, 0.09822, 0.1223, -0.0001155, 0.9944, 0.106, -1.505e-06, -0.1328, -0.9911, -0.9876, 0.09822, 0.1223, -5.795e-06, -0.479, 0.8778, 1.002e-05, 0.3093, 0.951, -0.9876, 0.09822, 0.1223, -1.505e-06, -0.1328, -0.9911, -5.795e-06, -0.479, 0.8778, 1.006e-07, 0.5157, 0.8568, 0.9876, 0.09822, 0.1223, -0.0001155, 0.9944, 0.106, 1.006e-07, 0.5157, 0.8568, 1.002e-05, 0.3093, 0.951, 0.9876, 0.09822, 0.1223, 0.9876, 0.09822, 0.1223, -1.505e-06, -0.1328, -0.9911, -0.0001155, 0.9944, 0.106, 0.9876, 0.09822, 0.1223, 1.002e-05, 0.3093, 0.951, -5.795e-06, -0.479, 0.8778, 0.9876, 0.09822, 0.1223, -5.795e-06, -0.479, 0.8778, -1.505e-06, -0.1328, -0.9911, -0.9876, -0.09821, -0.1224, 4.275e-07, -0.5157, -0.8568, -0.000125, -0.9944, -0.106, -0.9876, -0.09821, -0.1224, 1.014e-05, -0.3093, -0.951, 4.275e-07, -0.5157, -0.8568, -0.9876, -0.09821, -0.1224, -0.000125, -0.9944, -0.106, -8.903e-07, 0.1328, 0.9911, -0.9876, -0.09821, -0.1224, -5.795e-06, 0.479, -0.8778, 1.014e-05, -0.3093, -0.951, -0.9876, -0.09821, -0.1224, -8.903e-07, 0.1328, 0.9911, -5.795e-06, 0.479, -0.8778, 4.275e-07, -0.5157, -0.8568, 0.9876, -0.09821, -0.1224, -0.000125, -0.9944, -0.106, 4.275e-07, -0.5157, -0.8568, 1.014e-05, -0.3093, -0.951, 0.9876, -0.09821, -0.1224, 0.9876, -0.09821, -0.1224, -8.903e-07, 0.1328, 0.9911, -0.000125, -0.9944, -0.106, 0.9876, -0.09821, -0.1224, 1.014e-05, -0.3093, -0.951, -5.795e-06, 0.479, -0.8778, 0.9876, -0.09821, -0.1224, -5.795e-06, 0.479, -0.8778, -8.903e-07, 0.1328, 0.9911, 0.9274, 0.3664, -0.07536, -0.0002463, -0.1029, -0.9947, -0.9274, 0.3664, -0.07534, 0.9274, 0.3664, -0.07536, 0.0001694, 0.3201, 0.9474, -0.0002463, -0.1029, -0.9947, 0.9274, 0.3664, -0.07536, -0.9274, 0.3664, -0.07534, 0.0001694, 0.3201, 0.9474, 0.0001694, 0.3201, 0.9474, -0.9274, 0.3664, -0.07534, -0.0002463, -0.1029, -0.9947, 0.9274, 0.1179, -0.355, -0.0002473, -0.9129, -0.4082, -0.9274, 0.1179, -0.355, 0.9274, 0.1179, -0.355, -5.653e-05, 0.9805, 0.1964, -0.0002473, -0.9129, -0.4082, 0.9274, 0.1179, -0.355, -0.9274, 0.1179, -0.355, -5.653e-05, 0.9805, 0.1964, -5.653e-05, 0.9805, 0.1964, -0.9274, 0.1179, -0.355, -0.0002473, -0.9129, -0.4082, 0.9274, -0.1179, 0.355, -0.0002462, 0.9129, 0.4082, -0.9274, -0.1179, 0.355, 0.9274, -0.1179, 0.355, -5.653e-05, -0.9805, -0.1964, -0.0002462, 0.9129, 0.4082, 0.9274, -0.1179, 0.355, -0.9274, -0.1179, 0.355, -5.653e-05, -0.9805, -0.1964, -5.653e-05, -0.9805, -0.1964, -0.9274, -0.1179, 0.355, -0.0002462, 0.9129, 0.4082, 0.9274, -0.3664, 0.07536, -0.0002454, 0.103, 0.9947, -0.9274, -0.3664, 0.07534, 0.9274, -0.3664, 0.07536, 0.0002825, -0.3201, -0.9474, -0.0002454, 0.103, 0.9947, 0.9274, -0.3664, 0.07536, -0.9274, -0.3664, 0.07534, 0.0002825, -0.3201, -0.9474, 0.0002825, -0.3201, -0.9474, -0.9274, -0.3664, 0.07534, -0.0002454, 0.103, 0.9947, -0.9274, 0.3664, -0.07534, 0.9274, 0.3664, -0.07536, -0.0002463, -0.1029, -0.9947, -0.9274, 0.3664, -0.07534, 0.0001892, 0.3201, 0.9474, 0.9274, 0.3664, -0.07536, -0.9274, 0.3664, -0.07534, -0.0002463, -0.1029, -0.9947, 0.0001892, 0.3201, 0.9474, 0.0001892, 0.3201, 0.9474, -0.0002463, -0.1029, -0.9947, 0.9274, 0.3664, -0.07536, -0.9274, 0.1179, -0.355, 0.9274, 0.1179, -0.355, -0.0002473, -0.9129, -0.4082, -0.9274, 0.1179, -0.355, 0.0001885, 0.9805, 0.1964, 0.9274, 0.1179, -0.355, -0.9274, 0.1179, -0.355, -0.0002473, -0.9129, -0.4082, 0.0001885, 0.9805, 0.1964, 0.0001885, 0.9805, 0.1964, -0.0002473, -0.9129, -0.4082, 0.9274, 0.1179, -0.355, -0.9274, -0.1179, 0.355, 0.9274, -0.1179, 0.355, -0.0002462, 0.9129, 0.4082, -0.9274, -0.1179, 0.355, 7.731e-05, -0.9805, -0.1964, 0.9274, -0.1179, 0.355, -0.9274, -0.1179, 0.355, -0.0002462, 0.9129, 0.4082, 7.731e-05, -0.9805, -0.1964, 7.731e-05, -0.9805, -0.1964, -0.0002462, 0.9129, 0.4082, 0.9274, -0.1179, 0.355, -0.9274, -0.3664, 0.07534, 0.9274, -0.3664, 0.07536, -0.0002483, 0.103, 0.9947, -0.9274, -0.3664, 0.07534, 0.0001895, -0.3201, -0.9474, 0.9274, -0.3664, 0.07536, -0.9274, -0.3664, 0.07534, -0.0002483, 0.103, 0.9947, 0.0001895, -0.3201, -0.9474, 0.0001895, -0.3201, -0.9474, -0.0002483, 0.103, 0.9947, 0.9274, -0.3664, 0.07536, 1.0, -6.275e-07, -1.972e-06, 0.3074, -1.44e-07, -0.9516, 0.3074, 0.8241, -0.4758, 1.0, -6.275e-07, -1.972e-06, 0.3074, -0.8241, -0.4758, 0.3074, -1.44e-07, -0.9516, 1.0, -6.275e-07, -1.972e-06, 0.3074, -0.8241, 0.4758, 0.3074, -0.8241, -0.4758, 1.0, -6.275e-07, -1.972e-06, 0.3074, -7.202e-08, 0.9516, 0.3074, -0.8241, 0.4758, 1.0, -6.275e-07, -1.972e-06, 0.3074, 0.8241, 0.4758, 0.3074, -7.202e-08, 0.9516, 1.0, -6.275e-07, -1.972e-06, 0.3074, 0.8241, -0.4758, 0.3074, 0.8241, 0.4758, -1.0, -7.171e-07, -2.044e-06, -0.3074, 0.8241, -0.4758, -0.3074, -1.44e-07, -0.9516, -1.0, -7.171e-07, -2.044e-06, -0.3074, -1.44e-07, -0.9516, -0.3074, -0.8241, -0.4758, -1.0, -7.171e-07, -2.044e-06, -0.3074, -0.8241, -0.4758, -0.3074, -0.8241, 0.4758, -1.0, -7.171e-07, -2.044e-06, -0.3074, -0.8241, 0.4758, -0.3074, -7.202e-08, 0.9516, -1.0, -7.171e-07, -2.044e-06, -0.3074, -7.202e-08, 0.9516, -0.3074, 0.8241, 0.4758, -1.0, -7.171e-07, -2.044e-06, -0.3074, 0.8241, 0.4758, -0.3074, 0.8241, -0.4758, 1.0, -1.208e-08, 3.768e-07, 0.9993, 3.394e-06, 0.03823, 0.9993, -0.0331, 0.01912, 1.0, -1.208e-08, 3.768e-07, 0.9993, 0.03311, 0.01911, 0.9993, 3.394e-06, 0.03823, 1.0, -1.208e-08, 3.768e-07, 0.9993, 0.0331, -0.01911, 0.9993, 0.03311, 0.01911, 1.0, -1.208e-08, 3.768e-07, 0.9993, 2.034e-06, -0.03822, 0.9993, 0.0331, -0.01911, 1.0, -1.208e-08, 3.768e-07, 0.9993, -0.0331, -0.01911, 0.9993, 2.034e-06, -0.03822, 1.0, -1.208e-08, 3.768e-07, 0.9993, -0.0331, 0.01912, 0.9993, -0.0331, -0.01911, -1.0, -1.208e-08, 3.766e-07, -0.9993, -0.0331, 0.01911, -0.9993, 2.056e-06, 0.03823, -1.0, -1.208e-08, 3.766e-07, -0.9993, 2.056e-06, 0.03823, -0.9993, 0.0331, 0.01911, -1.0, -1.208e-08, 3.766e-07, -0.9993, 0.0331, 0.01911, -0.9993, 0.03311, -0.01911, -1.0, -1.208e-08, 3.766e-07, -0.9993, 0.03311, -0.01911, -0.9993, 3.371e-06, -0.03822, -1.0, -1.208e-08, 3.766e-07, -0.9993, 3.371e-06, -0.03822, -0.9993, -0.0331, -0.01912, -1.0, -1.208e-08, 3.766e-07, -0.9993, -0.0331, -0.01912, -0.9993, -0.0331, 0.01911])] * 3)])
arm_hoiiga_skeleton = bpy.data.armatures.new('HOIIGA_skeleton')  # bones are not reproduced

# ---- objects
ob_sun = bpy.data.objects.new('Sun', light_sun)
ob_hoiiga_skeleton = bpy.data.objects.new('HOIIGA_skeleton', arm_hoiiga_skeleton)
ob_hoiiga = bpy.data.objects.new('HOIIGA', me_hoiiga)
ob_camera = bpy.data.objects.new('Camera', cam_camera)

# ---- transforms, parenting, visibility, modifiers, constraints
ob_sun.location = (-0.2567, -0.4105, -0.09083)
ob_sun.color = (0.8, 0.8, 0.8, 1.0)
ob_sun.hide_select = True
ob_sun.lineart.crease_threshold = 0.0
ob_hoiiga_skeleton.location = (0.0, 0.0, 0.0)
ob_hoiiga_skeleton.show_in_front = True
ob_hoiiga.parent = ob_hoiiga_skeleton
ob_hoiiga.location = (0.0, 0.0, 0.0)
_vg = ob_hoiiga.vertex_groups.new(name='ROOT')
_vg = ob_hoiiga.vertex_groups.new(name='BODY')
_vg = ob_hoiiga.vertex_groups.new(name='HEAD')
_vg.add([134, 135, 136, 137, 138, 139, 140, 141, 142, 143, 144, 145, 146, 147], 1.0, 'REPLACE')
_vg = ob_hoiiga.vertex_groups.new(name='rol_z')
_vg = ob_hoiiga.vertex_groups.new(name='ROLL')
_vg.add([0, 1, 2, 3, 4, 5, 6, 7, 8, 9, 10, 11, 12, 13, 14, 15, 16, 17, 18, 19, 20, 21, 22, 23, 24, 25, 26, 27, 28, 29, 30, 31, 32, 33, 34, 35, 36, 37, 38, 39, 40, 41, 42, 43, 44, 45, 46, 47, 48, 49, 50, 51, 52, 53, 54, 55, 56, 57, 58, 59, 60, 61, 62, 63, 64, 65, 66, 67, 68, 69, 70, 71, 72, 73, 74, 75, 76, 77, 78, 79, 80, 81, 82, 83, 84, 85, 86, 87, 88, 89, 90, 91, 92, 93, 94, 95, 96, 97, 98, 99, 100, 101, 102, 103, 104, 105, 106, 107, 108, 109, 110, 111, 112, 113, 114, 115, 116, 117, 118, 119, 120, 121, 122, 123, 124, 125, 126, 127, 128, 129, 130, 131, 132, 133], 1.0, 'REPLACE')
_m = ob_hoiiga.modifiers.new('Armature', 'ARMATURE')
_m.object = ob_hoiiga_skeleton
ob_camera.location = (-1.406, -2.433, 0.5873)
ob_camera.rotation_euler = (1.529, 0.0001237, -0.5618)
ob_camera.scale = (1.0, 1.0, 1.0)
ob_camera.lineart.crease_threshold = 0.0

# ---- collection membership
scene.collection.objects.link(ob_sun)
scene.collection.objects.link(ob_hoiiga_skeleton)
scene.collection.objects.link(ob_hoiiga)
col_don_t_render_me.objects.link(ob_camera)
def _layer_coll(name, lc=None):
    lc = lc or bpy.context.view_layer.layer_collection
    for c in lc.children:
        if c.name == name: return c
        r = _layer_coll(name, c)
        if r: return r
_layer_coll("Don't Render Me").exclude = True

# ---- scene / render settings (as saved in the file)
scene.camera = ob_camera
scene.frame_start = 1; scene.frame_end = 144; scene.frame_set(0)
scene.render.engine = 'BLENDER_EEVEE_NEXT'
scene.render.image_settings.compression = 30
scene.render.resolution_x = 600
scene.render.resolution_y = 600
scene.render.fps = 30
scene.render.filter_size = 0.01
scene.render.film_transparent = True
scene.cycles.samples = 64
scene.cycles.sampling_pattern = 'TABULATED_SOBOL'
scene.cycles.use_adaptive_sampling = False
scene.cycles.use_light_tree = False
scene.cycles.caustics_reflective = False
scene.cycles.caustics_refractive = False
scene.cycles.max_bounces = 1
scene.cycles.diffuse_bounces = 1
scene.cycles.glossy_bounces = 1
scene.cycles.transmission_bounces = 1
scene.cycles.transparent_max_bounces = 1
scene.cycles.filter_width = 0.01
scene.eevee.taa_render_samples = 32
scene.eevee.use_taa_reprojection = False
scene.view_settings.view_transform = 'Standard'
bpy.context.view_layer.update()
